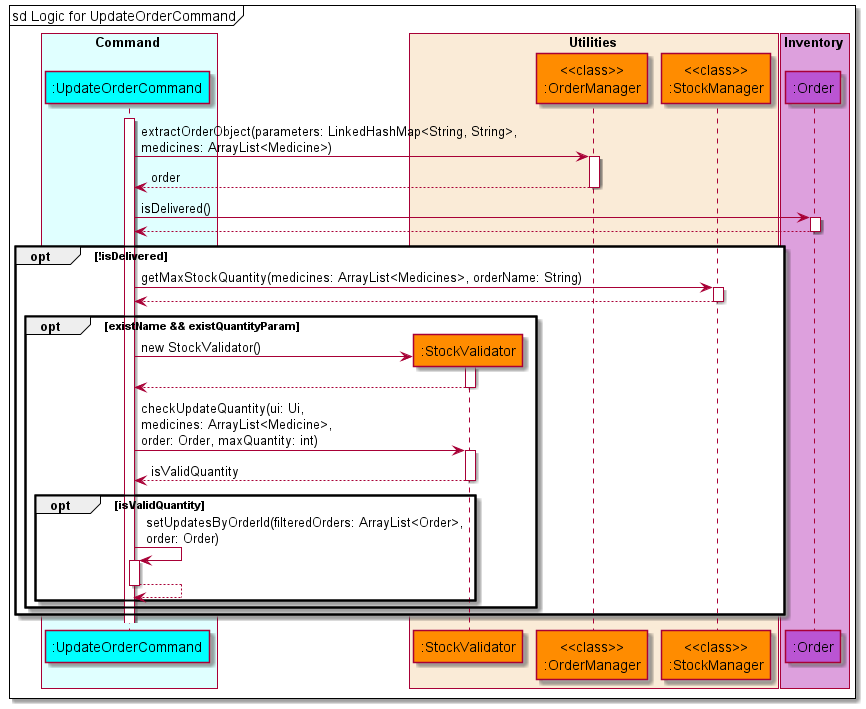

The diagram above was rendered by PlantUML. Its source (embedded in the PNG):
@startuml UpdateOrderSequenceDiagram
'https://plantuml.com/sequence-diagram

!include style.puml

box Command COLOR_COMMAND_BOX
    participant ":UpdateOrderCommand" as updateorder COLOR_COMMAND
end box

box Utilities COLOR_UTILITIES_BOX
    participant ":StockValidator" as stockvalidator COLOR_UTILITIES
    participant "<<class>>\n:OrderManager" as ordermanager COLOR_UTILITIES
    participant "<<class>>\n:StockManager" as stockmanager COLOR_UTILITIES
end box

box Inventory COLOR_INVENTORY_BOX
    participant ":Order" as order COLOR_INVENTORY
end box

autoactivate on
mainFrame sd Logic for UpdateOrderCommand
activate updateorder
    updateorder -> ordermanager: extractOrderObject(parameters: LinkedHashMap<String, String>,\nmedicines: ArrayList<Medicine>)
    updateorder <-- ordermanager: order
    updateorder -> order: isDelivered()
    updateorder <-- order
    opt !isDelivered
        updateorder -> stockmanager: getMaxStockQuantity(medicines: ArrayList<Medicines>, orderName: String)
        updateorder <-- stockmanager
        opt existName && existQuantityParam
            create stockvalidator
            updateorder -> stockvalidator: new StockValidator()
            updateorder <-- stockvalidator
            updateorder -> stockvalidator: checkUpdateQuantity(ui: Ui,\nmedicines: ArrayList<Medicine>,\norder: Order, maxQuantity: int)
            updateorder <-- stockvalidator: isValidQuantity
            opt isValidQuantity
                updateorder -> updateorder: setUpdatesByOrderId(filteredOrders: ArrayList<Order>,\norder: Order)
                updateorder --> updateorder
            end
        end
    end

@enduml